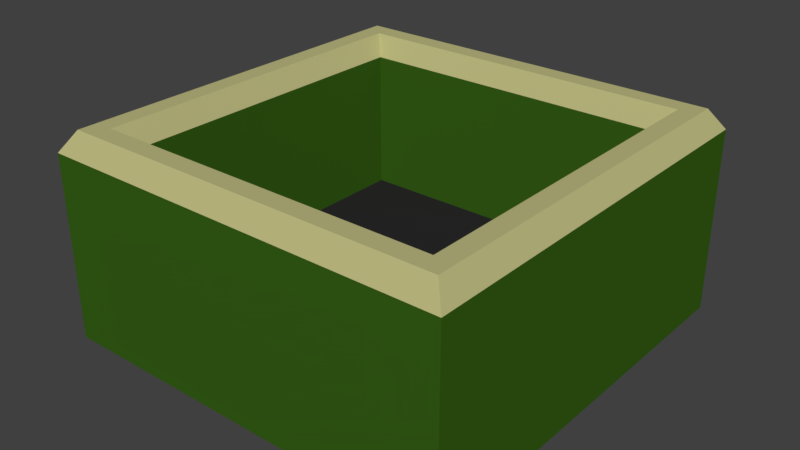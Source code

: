 # Source: Trash.blend  (saved by Blender 2.79.0; exported with 4.5.12 LTS)
import bpy
from mathutils import Matrix  # noqa: F401  (used for matrix-valued properties, if any)

bpy.ops.wm.read_factory_settings(use_empty=True)
scene = bpy.context.scene
scene.name = 'Scene'

# ---- collections
col_collection_1 = bpy.data.collections.new('Collection 1'); scene.collection.children.link(col_collection_1)

# ---- materials (node trees are filled in below, after node groups)
mat_material_002 = bpy.data.materials.new('Material.002')
mat_material_002.alpha_threshold = 0.0
mat_material_002.use_transparent_shadow = False
mat_material_002.diffuse_color = (0.03826, 0.1193, 0.008587, 1.0)
mat_material_002.roughness = 0.5
mat_material_002.line_color = (0.0, 0.0, 0.0, 1.0)
mat_material_001 = bpy.data.materials.new('Material.001')
mat_material_001.alpha_threshold = 0.0
mat_material_001.use_transparent_shadow = False
mat_material_001.diffuse_color = (0.02365, 0.02365, 0.02365, 1.0)
mat_material_001.roughness = 0.5
mat_material_003 = bpy.data.materials.new('Material.003')
mat_material_003.alpha_threshold = 0.0
mat_material_003.use_transparent_shadow = False
mat_material_003.diffuse_color = (0.5071, 0.4891, 0.2184, 1.0)
mat_material_003.roughness = 0.5

# ---- material node trees

# ---- world
world_world = bpy.data.worlds.new('World'); scene.world = world_world
world_world.color = (0.05088, 0.05088, 0.05088)
world_world.use_sun_shadow = False
world_world.sun_shadow_jitter_overblur = 0.0
world_world.cycles.sampling_method = 'MANUAL'

# ---- meshes
me_cube = bpy.data.meshes.new('Cube')
me_cube.from_pydata([(1.0, 1.0, -1.0), (1.0, -1.0, -1.0), (-1.0, -1.0, -1.0), (-1.0, 1.0, -1.0), (1.0, 1.0, 0.7942), (1.0, -1.0, 0.7942), (-1.0, -1.0, 0.7942), (-1.0, 1.0, 0.7942), (0.7806, 0.7806, 0.7941), (0.7806, -0.7806, 0.7941), (-0.7806, -0.7806, 0.7941), (-0.7806, 0.7806, 0.7941), (0.7806, 0.7806, -0.5846), (0.7806, -0.7806, -0.5846), (-0.7806, -0.7806, -0.5846), (-0.7806, 0.7806, -0.5846), (0.9343, 0.9343, 0.9928), (0.9343, -0.9343, 0.9928), (-0.9343, -0.9343, 0.9928), (-0.9343, 0.9343, 0.9928), (0.8417, 0.8417, 0.9927), (0.8417, -0.8417, 0.9927), (-0.8417, -0.8417, 0.9927), (-0.8417, 0.8417, 0.9927)], [], [(0, 1, 2, 3), (8, 9, 21, 20), (0, 4, 5, 1), (1, 5, 6, 2), (2, 6, 7, 3), (4, 0, 3, 7), (10, 9, 13, 14), (9, 10, 22, 21), (4, 7, 19, 16), (7, 6, 18, 19), (12, 15, 14, 13), (9, 8, 12, 13), (11, 10, 14, 15), (8, 11, 15, 12), (19, 18, 22, 23), (16, 19, 23, 20), (18, 17, 21, 22), (17, 16, 20, 21), (6, 5, 17, 18), (5, 4, 16, 17), (10, 11, 23, 22), (11, 8, 20, 23)])
me_cube.polygons.foreach_set('material_index', [0, 2, 0, 0, 0, 0, 0, 2, 2, 2, 1, 0, 0, 0, 2, 2, 2, 2, 2, 2, 2, 2])
me_cube.materials.append(mat_material_002)
me_cube.materials.append(mat_material_001)
me_cube.materials.append(mat_material_003)
me_cube.use_remesh_preserve_volume = False
me_cube.use_remesh_preserve_attributes = False
me_cube.use_mirror_vertex_groups = False
me_cube.update()

# ---- objects
ob_cube = bpy.data.objects.new('Cube', me_cube)

# ---- transforms, parenting, visibility, modifiers, constraints
ob_cube.location = (0.0, 0.0, 0.5)
ob_cube.scale = (1.0, 1.0, 0.5)
ob_cube.lock_rotations_4d = False
ob_cube.empty_display_type = 'ARROWS'
ob_cube.lineart.crease_threshold = 0.0

# ---- collection membership
col_collection_1.objects.link(ob_cube)

# ---- scene / render settings (as saved in the file)
scene.frame_start = 1; scene.frame_end = 250; scene.frame_set(1)
scene.render.engine = 'BLENDER_EEVEE_NEXT'
scene.render.resolution_percentage = 50
scene.render.dither_intensity = 0.0
scene.cycles.use_denoising = False
scene.cycles.samples = 128
scene.cycles.sampling_pattern = 'TABULATED_SOBOL'
scene.cycles.use_adaptive_sampling = False
scene.cycles.use_light_tree = False
scene.cycles.blur_glossy = 0.0
scene.cycles.sample_clamp_indirect = 0.0
scene.view_settings.view_transform = 'Standard'
bpy.context.view_layer.update()

# ---- added for rendering (the .blend has no active camera and no usable light): camera, sun
cam_auto = bpy.data.cameras.new('AutoCamera')
cam_auto.lens = 50.0
cam_auto.sensor_width = 36.0
cam_auto.clip_end = 1000.0
ob_auto_camera = bpy.data.objects.new('AutoCamera', cam_auto)
scene.collection.objects.link(ob_auto_camera)
ob_auto_camera.location = (2.77457, -3.32948, 2.71786)
ob_auto_camera.rotation_euler = (1.09748, -7.21219e-08, 0.694738)
scene.camera = ob_auto_camera
light_auto_sun = bpy.data.lights.new('AutoSun', 'SUN')
light_auto_sun.energy = 3.0
light_auto_sun.angle = 0.0523599
ob_auto_sun = bpy.data.objects.new('AutoSun', light_auto_sun)
scene.collection.objects.link(ob_auto_sun)
ob_auto_sun.rotation_euler = (0.872665, 0.174533, 0.523599)
bpy.context.view_layer.update()

